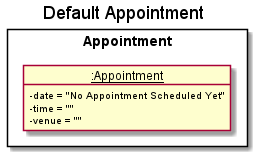

The diagram above was rendered by PlantUML. Its source (embedded in the PNG):
@startuml
skinparam arrowThickness 1.1
skinparam arrowColor MODEL_COLOR_T1
skinparam classBackgroundColor MODEL_COLOR
skinparam classAttributeIconSize 0
show fields

title Default Appointment

Package Appointment <<Rectangle>> {
    object "__:Appointment__" as emptyAppointment {
        - date = "No Appointment Scheduled Yet"
        - time = ""
        - venue = ""
    }
}

@enduml